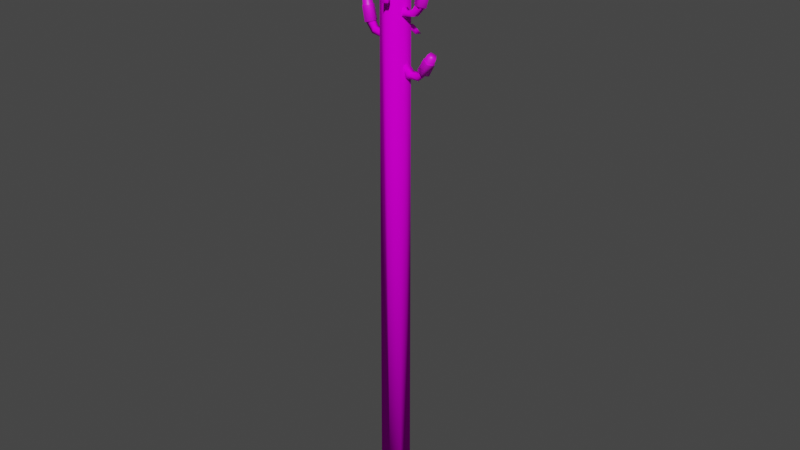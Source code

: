 # Source: e_pillar_broken2.blend  (saved by Blender 2.92.15; exported with 4.5.12 LTS)
import bpy
from mathutils import Matrix  # noqa: F401  (used for matrix-valued properties, if any)

bpy.ops.wm.read_factory_settings(use_empty=True)
scene = bpy.context.scene
scene.name = 'Scene'

# ---- collections
col_collection = bpy.data.collections.new('Collection'); scene.collection.children.link(col_collection)

# ---- images (referenced by path relative to the original .blend; pixels are not part of the script)
import os
ASSET_DIR = os.environ.get("B2B_ASSET_DIR", "")  # directory of the original .blend (textures are referenced by path, not embedded)
HERE = os.path.dirname(os.path.abspath(__file__))  # packed textures are extracted next to this script under _unpacked/

def load_image(name, relpath, width, height, colorspace="sRGB"):
    """Load a texture the original file referenced (path relative to the .blend, or extracted next to this script)."""
    p = next((c for c in (os.path.join(HERE, relpath), os.path.join(ASSET_DIR, relpath)) if relpath and os.path.exists(c)), "")
    if p:
        img = bpy.data.images.load(p, check_existing=True)
        img.name = name
    else:  # same state as the original file: an image datablock whose file is absent (Cycles renders it pink)
        img = bpy.data.images.new(name, width, height)
        img.source = "FILE"
        img.filepath = "//" + (relpath or name)
    img.colorspace_settings.name = colorspace
    return img
img_wood011_1k_color_jpg = load_image('Wood011_1K_Color.jpg', 'Wood011_1K_Color.jpg', 1024, 1024, 'sRGB')
img_stump1_jpg = load_image('stump1.jpg', 'stump1.jpg', 1024, 1024, 'sRGB')
img_metal026_1k_color_jpg = load_image('Metal026_1K_Color.jpg', 'Metal026_1K_Color.jpg', 1024, 1024, 'sRGB')
img_metal024_1k_color_jpg = load_image('Metal024_1K_Color.jpg', 'Metal024_1K_Color.jpg', 1024, 1024, 'sRGB')

# ---- materials (node trees are filled in below, after node groups)
mat_material_001 = bpy.data.materials.new('Material.001')
mat_material_001.use_transparent_shadow = False
mat_material_006 = bpy.data.materials.new('Material.006')
mat_material_006.use_transparent_shadow = False
mat_material_003 = bpy.data.materials.new('Material.003')
mat_material_003.use_transparent_shadow = False
mat_material_004 = bpy.data.materials.new('Material.004')
mat_material_004.use_transparent_shadow = False

# ---- material node trees
mat_material_001.use_nodes = True; mat_material_001.node_tree.nodes.clear()
_N = mat_material_001.node_tree.nodes; _L = mat_material_001.node_tree.links
n0 = _N.new('ShaderNodeBsdfPrincipled'); n0.name = 'Principled BSDF'; n0.location = (10, 300)
n0.distribution = 'GGX'
n0.subsurface_method = 'BURLEY'
n0.inputs[3].default_value = 1.45
n0.inputs[13].default_value = 0.0
n0.inputs[27].default_value = (0.0, 0.0, 0.0, 1.0)
n0.inputs[28].default_value = 1.0
n1 = _N.new('ShaderNodeOutputMaterial'); n1.name = 'Material Output'; n1.location = (300, 300)
n2 = _N.new('ShaderNodeTexImage'); n2.name = 'Image Texture'; n2.location = (-351, 165)
n2.image = img_wood011_1k_color_jpg
_L.new(n0.outputs[0], n1.inputs[0])
_L.new(n2.outputs[0], n0.inputs[0])
n1.is_active_output = True
mat_material_006.use_nodes = True; mat_material_006.node_tree.nodes.clear()
_N = mat_material_006.node_tree.nodes; _L = mat_material_006.node_tree.links
n0 = _N.new('ShaderNodeBsdfPrincipled'); n0.name = 'Principled BSDF'; n0.location = (10, 300)
n0.distribution = 'GGX'
n0.subsurface_method = 'BURLEY'
n0.inputs[3].default_value = 1.45
n0.inputs[27].default_value = (0.0, 0.0, 0.0, 1.0)
n0.inputs[28].default_value = 1.0
n1 = _N.new('ShaderNodeOutputMaterial'); n1.name = 'Material Output'; n1.location = (300, 300)
n2 = _N.new('ShaderNodeTexImage'); n2.name = 'Image Texture'; n2.location = (-300, 178)
n2.image = img_stump1_jpg
_L.new(n0.outputs[0], n1.inputs[0])
_L.new(n2.outputs[0], n0.inputs[0])
n1.is_active_output = True
mat_material_003.use_nodes = True; mat_material_003.node_tree.nodes.clear()
_N = mat_material_003.node_tree.nodes; _L = mat_material_003.node_tree.links
n0 = _N.new('ShaderNodeBsdfPrincipled'); n0.name = 'Principled BSDF'; n0.location = (10, 300)
n0.distribution = 'GGX'
n0.subsurface_method = 'BURLEY'
n0.inputs[3].default_value = 1.45
n0.inputs[13].default_value = 0.0
n0.inputs[27].default_value = (0.0, 0.0, 0.0, 1.0)
n0.inputs[28].default_value = 1.0
n1 = _N.new('ShaderNodeOutputMaterial'); n1.name = 'Material Output'; n1.location = (300, 300)
n2 = _N.new('ShaderNodeTexImage'); n2.name = 'Image Texture'; n2.location = (-488, 134)
n2.image = img_metal026_1k_color_jpg
_L.new(n0.outputs[0], n1.inputs[0])
_L.new(n2.outputs[0], n0.inputs[0])
n1.is_active_output = True
mat_material_004.use_nodes = True; mat_material_004.node_tree.nodes.clear()
_N = mat_material_004.node_tree.nodes; _L = mat_material_004.node_tree.links
n0 = _N.new('ShaderNodeBsdfPrincipled'); n0.name = 'Principled BSDF'; n0.location = (10, 300)
n0.distribution = 'GGX'
n0.subsurface_method = 'BURLEY'
n0.inputs[3].default_value = 1.45
n0.inputs[27].default_value = (0.0, 0.0, 0.0, 1.0)
n0.inputs[28].default_value = 1.0
n1 = _N.new('ShaderNodeOutputMaterial'); n1.name = 'Material Output'; n1.location = (300, 300)
n2 = _N.new('ShaderNodeTexImage'); n2.name = 'Image Texture'; n2.location = (-353, 101)
n2.image = img_metal024_1k_color_jpg
_L.new(n0.outputs[0], n1.inputs[0])
_L.new(n2.outputs[0], n0.inputs[0])
n1.is_active_output = True

# ---- world
world_world = bpy.data.worlds.new('World'); scene.world = world_world
world_world.use_nodes = True; world_world.node_tree.nodes.clear()
_N = world_world.node_tree.nodes; _L = world_world.node_tree.links
n0 = _N.new('ShaderNodeOutputWorld'); n0.name = 'World Output'; n0.location = (300, 300)
n1 = _N.new('ShaderNodeBackground'); n1.name = 'Background'; n1.location = (10, 300)
n1.inputs[0].default_value = (0.05088, 0.05088, 0.05088, 1.0)
_L.new(n1.outputs[0], n0.inputs[0])
n0.is_active_output = True
world_world.color = (0.05088, 0.05088, 0.05088)
world_world.use_sun_shadow = False
world_world.sun_shadow_jitter_overblur = 0.0

# ---- meshes
me_cylinder = bpy.data.meshes.new('Cylinder')
me_cylinder.from_pydata([(0.001286, 0.5066, 28.03), (-0.00111, 0.8451, 27.78), (0.4415, 0.2774, 27.96), (0.7307, 0.4226, 27.78), (0.453, -0.2798, 27.92), (0.7307, -0.4224, 27.46), (-0.002961, -0.5052, 27.86), (-0.00111, -0.8449, 27.58), (-0.439, -0.2514, 27.93), (-0.7329, -0.4224, 27.66), (-0.4405, 0.2511, 28.01), (-0.7329, 0.4226, 27.67), (-0.2418, 0.9855, -11.02), (0.7978, 0.4614, -11.14), (-0.8, 0.4614, -9.659), (0.8011, -0.5063, -11.39), (0.1477, -0.8069, -11.12), (-0.769, -0.5628, -10.03)], [], [(14, 11, 1, 12), (15, 5, 7, 16), (16, 7, 9, 17), (17, 9, 11, 14), (12, 1, 3, 13), (13, 3, 5, 15), (3, 1, 0, 2), (5, 3, 2, 4), (7, 5, 4, 6), (9, 7, 6, 8), (11, 9, 8, 10), (1, 11, 10, 0), (2, 0, 10, 8, 6, 4), (14, 12, 16, 17), (13, 15, 16, 12)])
me_cylinder.polygons.foreach_set('use_smooth', [True] * 15)
me_cylinder.polygons.foreach_set('material_index', [0, 0, 0, 0, 0, 0, 0, 0, 0, 0, 0, 0, 0, 1, 1])
_uv = me_cylinder.uv_layers.new(name='UVMap')
_uv.uv.foreach_set('vector', [-0.3632, 1.544, -0.3359, -1.607, -0.1873, -1.626, -0.2009, 1.535, 0.3675, 1.544, 0.4219, -1.588, 0.5707, -1.609, 0.5299, 1.534, 0.5299, 1.534, 0.5707, -1.609, 0.8681, -1.623, 0.8545, 1.527, 0.8545, 1.527, 0.8681, -1.623, 1.017, -1.626, 1.017, 1.525, -0.2009, 1.535, -0.1873, -1.626, 0.11, -1.626, 0.1236, 1.535, 0.1236, 1.535, 0.11, -1.626, 0.2586, -1.569, 0.2859, 1.563, 1.542, -1.425, 1.282, -1.332, 1.279, -1.383, 1.436, -1.436, 1.542, -1.578, 1.542, -1.425, 1.436, -1.436, 1.438, -1.533, 1.277, -1.626, 1.542, -1.578, 1.438, -1.533, 1.275, -1.56, 1.017, -1.531, 1.277, -1.626, 1.275, -1.56, 1.119, -1.503, 1.02, -1.386, 1.017, -1.531, 1.119, -1.503, 1.12, -1.415, 1.282, -1.332, 1.02, -1.386, 1.12, -1.415, 1.279, -1.383, 1.436, -1.436, 1.279, -1.383, 1.12, -1.415, 1.119, -1.503, 1.275, -1.56, 1.438, -1.533, 0.1954, 0.8038, 0.1857, 0.3612, 0.6625, 0.7192, 0.4668, 0.939, 0.4643, 0.1282, 0.727, 0.3827, 0.6625, 0.7192, 0.1857, 0.3612])
me_cylinder.materials.append(mat_material_001)
me_cylinder.materials.append(mat_material_006)
me_cylinder.use_remesh_fix_poles = True
me_cylinder.use_remesh_preserve_attributes = False
me_cylinder.use_mirror_vertex_groups = False
me_cylinder.update()
me_cube_007 = bpy.data.meshes.new('Cube.007')
me_cube_007.from_pydata([(0.0641, -1.264, -44.88), (0.0641, -1.264, -43.9), (0.0641, -0.2833, -44.88), (0.0641, -0.2833, -43.9), (2.118, -1.184, -44.7), (2.576, -1.181, -44.0), (2.115, -0.3092, -44.7), (2.573, -0.306, -44.0), (2.758, -1.211, -45.41), (3.712, -1.211, -45.39), (2.758, -0.3362, -45.41), (3.712, -0.3362, -45.39), (-1.793, 1.811, -30.87), (-1.431, 1.562, -29.7), (-2.859, 1.191, -30.67), (-2.497, 0.942, -29.5), (-2.245, 3.128, -29.18), (-1.743, 2.529, -28.35), (-3.311, 2.507, -28.98), (-2.81, 1.909, -28.15), (-3.04, 4.274, -29.44), (-3.044, 4.602, -28.43), (-3.991, 3.721, -29.26), (-3.995, 4.049, -28.25), (-3.533, 4.811, -30.41), (-4.05, 5.83, -30.0), (-4.484, 4.257, -30.23), (-5.001, 5.277, -29.83), (-0.9755, 1.013, -40.2), (-1.061, 0.7189, -38.99), (-2.03, 0.3822, -40.43), (-2.115, 0.08787, -39.22), (-2.036, 2.26, -38.75), (-1.86, 1.63, -37.81), (-3.09, 1.629, -38.97), (-2.914, 0.9989, -38.04), (-2.701, 3.413, -39.24), (-3.077, 3.701, -38.29), (-3.641, 2.851, -39.44), (-4.018, 3.138, -38.49), (-2.814, 3.987, -40.3), (-3.462, 4.988, -40.08), (-3.754, 3.424, -40.51), (-4.402, 4.425, -40.28), (-0.3781, 1.008, -53.42), (-0.6219, 0.7037, -52.23), (-1.412, 0.4092, -53.78), (-1.656, 0.1049, -52.6), (-1.579, 2.269, -52.09), (-1.537, 1.625, -51.15), (-2.613, 1.67, -52.45), (-2.571, 1.026, -51.52), (-2.146, 3.446, -52.64), (-2.63, 3.734, -51.74), (-3.068, 2.912, -52.97), (-3.552, 3.2, -52.07), (-2.109, 4.033, -53.71), (-2.754, 5.049, -53.55), (-3.031, 3.499, -54.03), (-3.676, 4.515, -53.87), (-1.181, -1.243, -36.17), (-1.393, -0.9923, -34.96), (-0.1078, -0.6062, -36.11), (-0.3198, -0.3553, -34.91), (-0.4949, -2.543, -34.54), (-0.8952, -1.946, -33.66), (0.5784, -1.906, -34.49), (0.1781, -1.309, -33.6), (0.2768, -3.679, -34.9), (0.4153, -4.001, -33.9), (1.234, -3.111, -34.85), (1.373, -3.432, -33.85), (0.6481, -4.214, -35.93), (1.229, -5.224, -35.58), (1.605, -3.646, -35.88), (2.187, -4.655, -35.53), (-0.7245, -1.624, -48.42), (-0.9638, -1.713, -47.2), (0.325, -0.9942, -48.17), (0.08573, -1.084, -46.95), (-0.01892, -3.292, -47.19), (-0.4534, -2.968, -46.19), (1.031, -2.663, -46.94), (0.5961, -2.339, -45.94), (0.7972, -4.268, -47.82), (0.9312, -4.843, -46.94), (1.733, -3.706, -47.6), (1.867, -4.281, -46.72), (1.203, -4.495, -48.94), (1.813, -5.541, -48.87), (2.139, -3.933, -48.72), (2.75, -4.98, -48.65), (-1.474, -0.9875, -41.13), (-1.448, -1.067, -42.11), (-1.616, -0.02021, -41.22), (-1.59, -0.09999, -42.19), (-3.673, -1.367, -41.48), (-3.966, -1.485, -42.25), (-3.716, -0.5004, -41.6), (-4.009, -0.6192, -42.37), (-4.161, -1.286, -40.65), (-5.103, -1.427, -40.69), (-4.287, -0.423, -40.72), (-5.23, -0.5641, -40.76), (-1.612, 0.624, -35.01), (-1.61, 0.6591, -35.99), (-0.7698, 0.1207, -35.03), (-0.7676, 0.1558, -36.01), (-0.4624, 2.41, -35.11), (-0.2357, 2.809, -35.8), (0.2889, 1.961, -35.12), (0.5156, 2.36, -35.81), (-0.1845, 2.889, -34.4), (0.3048, 3.707, -34.39), (0.5666, 2.44, -34.41), (1.056, 3.258, -34.4)], [], [(6, 4, 0, 2), (5, 7, 3, 1), (4, 5, 1, 0), (7, 5, 9, 11), (6, 7, 11, 10), (5, 4, 8, 9), (4, 6, 10, 8), (7, 6, 2, 3), (14, 15, 19, 18), (16, 17, 13, 12), (14, 18, 16, 12), (19, 15, 13, 17), (20, 21, 17, 16), (22, 20, 16, 18), (23, 21, 25, 27), (22, 23, 27, 26), (21, 20, 24, 25), (20, 22, 26, 24), (21, 23, 19, 17), (23, 22, 18, 19), (30, 31, 35, 34), (32, 33, 29, 28), (30, 34, 32, 28), (35, 31, 29, 33), (36, 37, 33, 32), (38, 36, 32, 34), (39, 37, 41, 43), (38, 39, 43, 42), (37, 36, 40, 41), (36, 38, 42, 40), (37, 39, 35, 33), (39, 38, 34, 35), (46, 47, 51, 50), (48, 49, 45, 44), (46, 50, 48, 44), (51, 47, 45, 49), (52, 53, 49, 48), (54, 52, 48, 50), (55, 53, 57, 59), (54, 55, 59, 58), (53, 52, 56, 57), (52, 54, 58, 56), (53, 55, 51, 49), (55, 54, 50, 51), (62, 63, 67, 66), (64, 65, 61, 60), (62, 66, 64, 60), (67, 63, 61, 65), (68, 69, 65, 64), (70, 68, 64, 66), (71, 69, 73, 75), (70, 71, 75, 74), (69, 68, 72, 73), (68, 70, 74, 72), (69, 71, 67, 65), (71, 70, 66, 67), (78, 79, 83, 82), (80, 81, 77, 76), (78, 82, 80, 76), (83, 79, 77, 81), (84, 85, 81, 80), (86, 84, 80, 82), (87, 85, 89, 91), (86, 87, 91, 90), (85, 84, 88, 89), (84, 86, 90, 88), (85, 87, 83, 81), (87, 86, 82, 83), (98, 96, 92, 94), (97, 99, 95, 93), (96, 97, 93, 92), (99, 97, 101, 103), (98, 99, 103, 102), (97, 96, 100, 101), (96, 98, 102, 100), (99, 98, 94, 95), (110, 108, 104, 106), (109, 111, 107, 105), (108, 109, 105, 104), (111, 109, 113, 115), (110, 111, 115, 114), (109, 108, 112, 113), (108, 110, 114, 112), (111, 110, 106, 107), (102, 103, 101, 100), (114, 115, 113, 112)])
me_cube_007.polygons.foreach_set('use_smooth', [True] * 86)
_uv = me_cube_007.uv_layers.new(name='UVMap')
_uv.uv.foreach_set('vector', [0.6104, 0.8445, 0.665, 0.8443, 0.671, 0.9734, 0.6098, 0.9734, 0.5443, 0.7517, 0.5989, 0.7514, 0.5989, 0.9065, 0.5377, 0.907, 0.8016, 0.1017, 0.845, 0.07563, 0.845, 0.2331, 0.7852, 0.2295, 0.1041, 0.608, 0.1536, 0.6215, 0.1536, 0.7163, 0.1041, 0.7027, 0.2004, 0.7204, 0.154, 0.7026, 0.2224, 0.6137, 0.2351, 0.6713, 0.845, 0.07563, 0.8016, 0.1017, 0.7591, 0.05931, 0.7623, 0.0, 0.4512, 0.6262, 0.4512, 0.6772, 0.408, 0.6602, 0.4079, 0.6092, 0.154, 0.7026, 0.2004, 0.7204, 0.2351, 0.8421, 0.1773, 0.8562, 0.3065, 0.2922, 0.2304, 0.306, 0.154, 0.2326, 0.2117, 0.1927, 0.5163, 0.1137, 0.4594, 0.07496, 0.5339, 0.0, 0.6087, 0.01224, 0.5377, 0.7385, 0.5377, 0.613, 0.6094, 0.6259, 0.6094, 0.7514, 0.9233, 0.1115, 0.9233, 0.01384, 0.9932, 0.0, 0.9932, 0.09767, 0.5433, 0.1957, 0.4839, 0.2237, 0.4594, 0.07496, 0.5163, 0.1137, 0.8225, 0.9207, 0.7547, 0.9167, 0.7555, 0.8276, 0.8316, 0.8321, 0.8227, 0.4187, 0.7547, 0.4214, 0.769, 0.3079, 0.8371, 0.3052, 0.2401, 0.109, 0.1794, 0.08219, 0.29, 0.0, 0.3065, 0.07404, 0.4839, 0.2237, 0.5433, 0.1957, 0.6087, 0.2292, 0.593, 0.3036, 0.7547, 0.9167, 0.8225, 0.9207, 0.8316, 0.9765, 0.7637, 0.9725, 0.7547, 0.4214, 0.8227, 0.4187, 0.8371, 0.5708, 0.7607, 0.5738, 0.1794, 0.08219, 0.2401, 0.109, 0.2117, 0.1927, 0.154, 0.2326, 0.6098, 0.5958, 0.5346, 0.613, 0.4598, 0.5432, 0.517, 0.5009, 0.3643, 0.1119, 0.3065, 0.06995, 0.3831, 0.0, 0.4594, 0.01674, 0.0, 0.959, 0.0, 0.8363, 0.07414, 0.8479, 0.07414, 0.9705, 0.2264, 0.8562, 0.2264, 0.9527, 0.154, 0.9651, 0.154, 0.8686, 0.3928, 0.1949, 0.332, 0.2191, 0.3065, 0.06995, 0.3643, 0.1119, 0.7486, 0.995, 0.6791, 0.995, 0.6764, 0.9073, 0.7544, 0.9073, 0.46, 0.7666, 0.5294, 0.7687, 0.5377, 0.8673, 0.4682, 0.8652, 0.5441, 0.4161, 0.4844, 0.3921, 0.5941, 0.3052, 0.6098, 0.3783, 0.332, 0.2191, 0.3928, 0.1949, 0.4594, 0.2323, 0.4429, 0.3052, 0.9247, 0.7411, 0.9247, 0.6755, 0.9781, 0.6565, 0.9781, 0.7221, 0.5294, 0.7687, 0.46, 0.7666, 0.4598, 0.613, 0.5377, 0.6153, 0.4844, 0.3921, 0.5441, 0.4161, 0.517, 0.5009, 0.4598, 0.5432, 0.7547, 0.597, 0.682, 0.6145, 0.6098, 0.5447, 0.6652, 0.502, 0.2104, 0.4181, 0.154, 0.3751, 0.229, 0.306, 0.3035, 0.324, 0.1495, 0.8468, 0.1495, 0.9671, 0.07414, 0.9567, 0.07414, 0.8363, 0.5337, 0.8673, 0.5337, 0.9625, 0.4598, 0.974, 0.4598, 0.8788, 0.2385, 0.5022, 0.1791, 0.5256, 0.154, 0.3751, 0.2104, 0.4181, 0.9917, 0.1983, 0.9233, 0.1983, 0.9233, 0.1115, 1.0, 0.1115, 0.7547, 0.7269, 0.8226, 0.733, 0.8374, 0.8276, 0.7695, 0.8215, 0.6911, 0.4168, 0.6335, 0.393, 0.7396, 0.3052, 0.7547, 0.3786, 0.1791, 0.5256, 0.2385, 0.5022, 0.3035, 0.5407, 0.2872, 0.6137, 0.9794, 0.5738, 0.9794, 0.6406, 0.9247, 0.6565, 0.9247, 0.5898, 0.8226, 0.733, 0.7547, 0.7269, 0.7612, 0.5738, 0.8374, 0.5807, 0.6335, 0.393, 0.6911, 0.4168, 0.6652, 0.502, 0.6098, 0.5447, 0.154, 0.2903, 0.07701, 0.3052, 0.0, 0.2335, 0.05842, 0.1929, 0.3647, 0.4182, 0.3065, 0.3784, 0.3831, 0.3052, 0.4598, 0.319, 0.9976, 0.7893, 0.9976, 0.8983, 0.9193, 0.8962, 0.9193, 0.7873, 0.845, 0.08089, 0.845, 0.00173, 0.9233, 0.0, 0.9233, 0.07916, 0.3928, 0.5005, 0.3318, 0.5272, 0.3065, 0.3784, 0.3647, 0.4182, 0.99, 0.9787, 0.9201, 0.9769, 0.9193, 0.8962, 0.9976, 0.8983, 0.3701, 0.9662, 0.3065, 0.9777, 0.3065, 0.8488, 0.3701, 0.8373, 0.08679, 0.1091, 0.02555, 0.08349, 0.1375, 0.0, 0.154, 0.0733, 0.3318, 0.5272, 0.3928, 0.5005, 0.4598, 0.5354, 0.4435, 0.6092, 0.5377, 0.907, 0.6035, 0.913, 0.6035, 0.9869, 0.5377, 0.9809, 0.9233, 0.228, 0.8534, 0.2295, 0.845, 0.08089, 0.9233, 0.07916, 0.02555, 0.08349, 0.08679, 0.1091, 0.05842, 0.1929, 0.0, 0.2335, 0.1531, 0.5947, 0.0767, 0.608, 0.0, 0.535, 0.05796, 0.4958, 0.666, 0.1127, 0.6087, 0.07485, 0.6837, 0.0, 0.7591, 0.01146, 0.9193, 0.7873, 0.9152, 0.9124, 0.8374, 0.9142, 0.8415, 0.7891, 0.6875, 0.7513, 0.6936, 0.8443, 0.6159, 0.8438, 0.6098, 0.7507, 0.6932, 0.1934, 0.6334, 0.2216, 0.6087, 0.07485, 0.666, 0.1127, 0.9193, 0.9824, 0.8499, 0.984, 0.8374, 0.9142, 0.9152, 0.9124, 0.3007, 0.9136, 0.2351, 0.9172, 0.2351, 0.7783, 0.3007, 0.7747, 0.08646, 0.4128, 0.02554, 0.3861, 0.1366, 0.3052, 0.1531, 0.3786, 0.6334, 0.2216, 0.6932, 0.1934, 0.7591, 0.226, 0.7433, 0.2997, 0.9913, 0.494, 0.9243, 0.4941, 0.9243, 0.4178, 0.9913, 0.4177, 0.6243, 0.6145, 0.6936, 0.615, 0.6875, 0.7513, 0.6098, 0.7507, 0.02554, 0.3861, 0.08646, 0.4128, 0.05796, 0.4958, 0.0, 0.535, 0.377, 0.8427, 0.4316, 0.8373, 0.4316, 0.9789, 0.3701, 0.9796, 0.2966, 0.7747, 0.242, 0.769, 0.2351, 0.6137, 0.2966, 0.6149, 0.3539, 0.7499, 0.3065, 0.7712, 0.3097, 0.6109, 0.3706, 0.6092, 0.9252, 0.314, 0.9763, 0.3052, 0.9763, 0.4059, 0.9243, 0.4177, 0.04719, 0.7006, 0.0, 0.6798, 0.1041, 0.608, 0.1041, 0.6678, 0.3065, 0.7712, 0.3539, 0.7499, 0.4079, 0.7774, 0.4079, 0.8373, 0.8119, 0.2988, 0.7598, 0.2924, 0.7591, 0.2331, 0.8119, 0.2429, 0.0, 0.6798, 0.04719, 0.7006, 0.06801, 0.8363, 0.007389, 0.8353, 0.6951, 0.774, 0.7494, 0.774, 0.7544, 0.9073, 0.6936, 0.9073, 0.7001, 0.6155, 0.7542, 0.6145, 0.7542, 0.773, 0.6936, 0.774, 0.8791, 0.6645, 0.9247, 0.642, 0.9247, 0.7873, 0.8632, 0.7838, 0.9234, 0.2021, 0.9771, 0.1983, 0.9771, 0.3006, 0.9233, 0.3042, 0.8787, 0.4294, 0.9243, 0.4539, 0.8411, 0.519, 0.8371, 0.4639, 0.9247, 0.642, 0.8791, 0.6645, 0.8374, 0.6285, 0.8414, 0.5738, 0.4079, 0.7339, 0.408, 0.6795, 0.4588, 0.6772, 0.4588, 0.7316, 0.9243, 0.4539, 0.8787, 0.4294, 0.8629, 0.3063, 0.9243, 0.3052, 0.7591, 0.2331, 0.9243, 0.4177, 0.4079, 0.8373, 0.8119, 0.2429, 0.4588, 0.6772, 0.9233, 0.3042, 0.8414, 0.5738, 0.4588, 0.7316])
me_cube_007.materials.append(mat_material_003)
me_cube_007.use_remesh_fix_poles = True
me_cube_007.use_remesh_preserve_attributes = False
me_cube_007.use_mirror_vertex_groups = False
me_cube_007.update()
me_cylinder_007 = bpy.data.meshes.new('Cylinder.007')
me_cylinder_007.from_pydata([(-0.7554, 2.693, 28.33), (-0.7554, 2.659, 30.33), (0.039, 2.116, 28.33), (0.005931, 2.105, 30.33), (-0.2644, 1.182, 28.33), (-0.2849, 1.21, 30.33), (-1.246, 1.182, 28.33), (-1.226, 1.21, 30.33), (-1.55, 2.116, 28.33), (-1.517, 2.105, 30.33), (5.719, -5.854, 17.94), (6.636, -6.791, 19.39), (4.641, -6.45, 18.08), (5.603, -7.363, 19.53), (3.902, -5.691, 18.52), (4.894, -6.635, 19.95), (4.523, -4.625, 18.65), (5.489, -5.613, 20.07), (5.646, -4.726, 18.3), (6.566, -5.71, 19.73), (6.161, -6.361, 18.84), (6.864, -7.12, 20.09), (5.238, -6.872, 18.96), (6.071, -7.559, 20.2), (4.604, -6.221, 19.34), (5.526, -7.0, 20.52), (5.136, -5.308, 19.45), (5.983, -6.215, 20.62), (6.099, -5.394, 19.14), (6.81, -6.289, 20.35), (5.015, -5.505, 24.87), (5.578, -5.307, 26.52), (3.894, -5.966, 25.08), (4.504, -5.75, 26.71), (3.102, -5.008, 25.16), (3.745, -4.831, 26.79), (3.733, -3.954, 25.01), (4.35, -3.822, 26.65), (4.916, -4.261, 24.83), (5.483, -4.116, 26.48), (5.243, -5.321, 25.86), (5.642, -5.106, 27.25), (4.282, -5.717, 26.03), (4.817, -5.446, 27.4), (3.603, -4.896, 26.1), (4.234, -4.741, 27.46), (4.144, -3.993, 25.97), (4.699, -3.965, 27.35), (5.157, -4.256, 25.82), (5.569, -4.191, 27.22), (5.095, -4.816, 33.77), (5.677, -4.296, 35.38), (3.99, -5.265, 34.02), (4.619, -4.727, 35.62), (3.173, -4.32, 34.03), (3.836, -3.821, 35.63), (3.772, -3.287, 33.79), (4.41, -2.831, 35.39), (4.96, -3.593, 33.63), (5.548, -3.124, 35.24), (5.332, -4.443, 34.73), (5.748, -3.957, 36.09), (4.386, -4.828, 34.94), (4.934, -4.287, 36.28), (3.685, -4.019, 34.95), (4.333, -3.592, 36.28), (4.199, -3.133, 34.74), (4.774, -2.831, 36.1), (5.217, -3.395, 34.6), (5.648, -3.056, 35.99), (-5.211, 0.515, 21.82), (-5.685, 0.9253, 23.45), (-4.081, 1.029, 21.91), (-4.602, 1.417, 23.55), (-3.283, 0.1233, 22.13), (-3.838, 0.5499, 23.75), (-3.921, -0.9497, 22.17), (-4.449, -0.4784, 23.79), (-5.112, -0.7076, 21.97), (-5.591, -0.2464, 23.6), (-5.385, 0.6962, 22.8), (-5.71, 0.9987, 24.2), (-4.417, 1.136, 22.89), (-4.878, 1.377, 24.27), (-3.733, 0.3605, 23.07), (-4.29, 0.7103, 24.43), (-4.28, -0.559, 23.1), (-4.76, -0.07975, 24.46), (-5.301, -0.3515, 22.94), (-5.637, 0.0985, 24.32), (-5.588, 1.089, 30.54), (-5.366, 1.554, 32.2), (-4.446, 1.565, 30.42), (-4.272, 2.01, 32.08), (-3.617, 0.6378, 30.5), (-3.477, 1.121, 32.16), (-4.246, -0.4114, 30.67), (-4.081, 0.1158, 32.32), (-5.465, -0.1327, 30.69), (-5.248, 0.3829, 32.34), (-5.349, 1.299, 31.52), (-5.084, 1.645, 32.92), (-4.37, 1.707, 31.42), (-4.243, 1.996, 32.83), (-3.66, 0.9125, 31.49), (-3.632, 1.313, 32.89), (-4.199, 0.01339, 31.63), (-4.096, 0.5407, 33.01), (-5.243, 0.2522, 31.65), (-4.993, 0.7459, 33.03)], [], [(0, 1, 3, 2), (2, 3, 5, 4), (4, 5, 7, 6), (6, 7, 9, 8), (8, 9, 1, 0), (0, 2, 4, 6, 8), (3, 1, 9, 7, 5), (10, 11, 13, 12), (12, 13, 15, 14), (14, 15, 17, 16), (16, 17, 19, 18), (18, 19, 11, 10), (10, 12, 14, 16, 18), (20, 21, 23, 22), (22, 23, 25, 24), (24, 25, 27, 26), (23, 21, 29, 27, 25), (26, 27, 29, 28), (28, 29, 21, 20), (30, 31, 33, 32), (32, 33, 35, 34), (34, 35, 37, 36), (36, 37, 39, 38), (38, 39, 31, 30), (30, 32, 34, 36, 38), (40, 41, 43, 42), (42, 43, 45, 44), (44, 45, 47, 46), (43, 41, 49, 47, 45), (46, 47, 49, 48), (48, 49, 41, 40), (50, 51, 53, 52), (52, 53, 55, 54), (54, 55, 57, 56), (56, 57, 59, 58), (58, 59, 51, 50), (50, 52, 54, 56, 58), (60, 61, 63, 62), (62, 63, 65, 64), (64, 65, 67, 66), (63, 61, 69, 67, 65), (66, 67, 69, 68), (68, 69, 61, 60), (70, 71, 73, 72), (72, 73, 75, 74), (74, 75, 77, 76), (76, 77, 79, 78), (78, 79, 71, 70), (70, 72, 74, 76, 78), (80, 81, 83, 82), (82, 83, 85, 84), (84, 85, 87, 86), (83, 81, 89, 87, 85), (86, 87, 89, 88), (88, 89, 81, 80), (90, 91, 93, 92), (92, 93, 95, 94), (94, 95, 97, 96), (96, 97, 99, 98), (98, 99, 91, 90), (90, 92, 94, 96, 98), (100, 101, 103, 102), (102, 103, 105, 104), (104, 105, 107, 106), (103, 101, 109, 107, 105), (106, 107, 109, 108), (108, 109, 101, 100)])
me_cylinder_007.polygons.foreach_set('use_smooth', [True] * 67)
_uv = me_cylinder_007.uv_layers.new(name='UVMap')
_uv.uv.foreach_set('vector', [0.6118, 0.0, 0.6103, 0.1459, 0.5416, 0.1459, 0.5401, 0.0, 0.7175, 0.216, 0.716, 0.362, 0.6473, 0.362, 0.6458, 0.216, 0.6834, 0.0, 0.682, 0.1459, 0.6133, 0.1459, 0.6118, 0.0, 0.5787, 0.5633, 0.5802, 0.4173, 0.6489, 0.4173, 0.6504, 0.5633, 0.6504, 0.5633, 0.6489, 0.7092, 0.5802, 0.7092, 0.5787, 0.5633, 0.1138, 0.5343, 0.07164, 0.4763, 0.1138, 0.4183, 0.1819, 0.4405, 0.1819, 0.5121, 0.6458, 0.3059, 0.5805, 0.3271, 0.5401, 0.2716, 0.5805, 0.216, 0.6458, 0.2372, 0.5015, 0.6492, 0.5, 0.7951, 0.4314, 0.7951, 0.4299, 0.6492, 0.7551, 0.0, 0.7536, 0.1459, 0.6849, 0.1459, 0.6834, 0.0, 0.4299, 0.6492, 0.4284, 0.7951, 0.3597, 0.7951, 0.3582, 0.6492, 0.1433, 0.6454, 0.1418, 0.7913, 0.07313, 0.7913, 0.07164, 0.6454, 0.7937, 0.5633, 0.7922, 0.7092, 0.7235, 0.7092, 0.7221, 0.5633, 0.4003, 0.5332, 0.4685, 0.5554, 0.4685, 0.627, 0.4003, 0.6492, 0.3582, 0.5912, 0.8346, 0.8551, 0.8303, 0.9784, 0.7775, 0.9784, 0.7732, 0.8551, 0.1535, 0.3397, 0.1579, 0.2164, 0.2106, 0.2164, 0.2149, 0.3397, 0.9984, 0.4173, 0.9941, 0.5406, 0.9413, 0.5406, 0.937, 0.4173, 0.1027, 1.0, 0.07164, 0.9573, 0.1027, 0.9146, 0.1528, 0.9309, 0.1528, 0.9837, 0.348, 0.7685, 0.3437, 0.8918, 0.2909, 0.8918, 0.2866, 0.7685, 0.9984, 0.5406, 0.9941, 0.664, 0.9413, 0.664, 0.937, 0.5406, 0.7891, 0.3619, 0.7906, 0.216, 0.8593, 0.216, 0.8608, 0.3619, 0.937, 0.7092, 0.9355, 0.8551, 0.8668, 0.8551, 0.8654, 0.7092, 0.8654, 0.4173, 0.8639, 0.5632, 0.7952, 0.5632, 0.7937, 0.4173, 0.7937, 0.7092, 0.7922, 0.8551, 0.7235, 0.8551, 0.7221, 0.7092, 0.2866, 0.7911, 0.2851, 0.937, 0.2164, 0.937, 0.2149, 0.7911, 0.5106, 0.5332, 0.4685, 0.4753, 0.5106, 0.4173, 0.5787, 0.4395, 0.5787, 0.5111, 0.6402, 0.8551, 0.6358, 0.9785, 0.5831, 0.9785, 0.5787, 0.8551, 0.2047, 0.6454, 0.2004, 0.7687, 0.1476, 0.7687, 0.1433, 0.6454, 0.07164, 0.9146, 0.07597, 0.7913, 0.1287, 0.7913, 0.133, 0.9146, 0.4609, 0.2013, 0.4299, 0.1586, 0.4609, 0.1159, 0.5111, 0.1322, 0.5111, 0.185, 0.0614, 0.7103, 0.05708, 0.8336, 0.004322, 0.8336, 0.0, 0.7103, 0.7732, 0.8551, 0.7689, 0.9784, 0.7161, 0.9784, 0.7118, 0.8551, 0.7221, 0.7092, 0.7206, 0.8551, 0.6519, 0.8551, 0.6504, 0.7092, 0.9324, 0.216, 0.9309, 0.3619, 0.8623, 0.3619, 0.8608, 0.216, 0.8654, 0.5632, 0.8639, 0.7092, 0.7952, 0.7092, 0.7937, 0.5632, 0.8267, 0.0, 0.8253, 0.1459, 0.7566, 0.1459, 0.7551, 0.0, 0.8984, 0.0, 0.8969, 0.1459, 0.8282, 0.1459, 0.8267, 0.0, 0.472, 0.1159, 0.4299, 0.05797, 0.472, 0.0, 0.5401, 0.02214, 0.5401, 0.09379, 0.9938, 0.216, 0.9895, 0.3393, 0.9367, 0.3393, 0.9324, 0.216, 0.0, 0.4636, 0.004322, 0.3403, 0.05708, 0.3403, 0.0614, 0.4636, 0.5424, 0.7951, 0.5381, 0.9184, 0.4854, 0.9184, 0.481, 0.7951, 0.5111, 0.3482, 0.5111, 0.401, 0.4609, 0.4173, 0.4299, 0.3746, 0.4609, 0.3319, 0.0, 0.587, 0.004322, 0.4636, 0.05708, 0.4636, 0.0614, 0.587, 0.7118, 0.8551, 0.7075, 0.9784, 0.6547, 0.9784, 0.6504, 0.8551, 0.6504, 0.7092, 0.6519, 0.5633, 0.7206, 0.5633, 0.7221, 0.7092, 0.2866, 0.6451, 0.2851, 0.7911, 0.2164, 0.7911, 0.2149, 0.6451, 0.7891, 0.216, 0.7876, 0.3619, 0.719, 0.3619, 0.7175, 0.216, 0.6504, 0.5632, 0.6519, 0.4173, 0.7206, 0.4173, 0.7221, 0.5632, 0.7937, 0.4173, 0.7922, 0.5632, 0.7235, 0.5632, 0.7221, 0.4173, 0.472, 0.3319, 0.4299, 0.274, 0.472, 0.216, 0.5401, 0.2381, 0.5401, 0.3098, 0.481, 0.7951, 0.4767, 0.9184, 0.424, 0.9184, 0.4196, 0.7951, 0.348, 0.6451, 0.3437, 0.7685, 0.2909, 0.7685, 0.2866, 0.6451, 0.4196, 0.7951, 0.4153, 0.9184, 0.3626, 0.9184, 0.3582, 0.7951, 0.5923, 0.3482, 0.5923, 0.401, 0.5421, 0.4173, 0.5111, 0.3746, 0.5421, 0.3319, 0.2047, 0.7687, 0.2004, 0.892, 0.1476, 0.892, 0.1433, 0.7687, 0.9598, 0.0, 0.9555, 0.1233, 0.9027, 0.1233, 0.8984, 0.0, 0.5787, 0.8551, 0.5802, 0.7092, 0.6489, 0.7092, 0.6504, 0.8551, 0.937, 0.5632, 0.9355, 0.7092, 0.8668, 0.7092, 0.8654, 0.5632, 0.8654, 0.7092, 0.8639, 0.8551, 0.7952, 0.8551, 0.7937, 0.7092, 0.5015, 0.7951, 0.503, 0.6492, 0.5717, 0.6492, 0.5732, 0.7951, 0.937, 0.4173, 0.9355, 0.5632, 0.8668, 0.5632, 0.8654, 0.4173, 0.5106, 0.6492, 0.4685, 0.5912, 0.5106, 0.5332, 0.5787, 0.5554, 0.5787, 0.627, 0.9882, 0.8551, 0.9838, 0.9784, 0.9311, 0.9784, 0.9268, 0.8551, 0.0614, 0.587, 0.05708, 0.7103, 0.004322, 0.7103, 0.0, 0.587, 0.0614, 0.8336, 0.05708, 0.957, 0.004322, 0.957, 0.0, 0.8336, 0.9294, 0.1233, 0.9796, 0.1396, 0.9796, 0.1924, 0.9294, 0.2087, 0.8984, 0.166, 0.0614, 0.2169, 0.05708, 0.3403, 0.004322, 0.3403, 0.0, 0.2169, 0.9268, 0.8551, 0.9224, 0.9784, 0.8697, 0.9784, 0.8654, 0.8551])
me_cylinder_007.materials.append(mat_material_004)
me_cylinder_007.use_remesh_fix_poles = True
me_cylinder_007.use_remesh_preserve_attributes = False
me_cylinder_007.use_mirror_vertex_groups = False
me_cylinder_007.update()

# ---- objects
ob_cylinder = bpy.data.objects.new('Cylinder', me_cylinder)
ob_cube_004 = bpy.data.objects.new('Cube.004', me_cube_007)
ob_cylinder_005 = bpy.data.objects.new('Cylinder.005', me_cylinder_007)

# ---- transforms, parenting, visibility, modifiers, constraints
ob_cylinder.location = (0.00111, -0.0001146, 9.336)
ob_cylinder.lineart.crease_threshold = 0.0
ob_cube_004.location = (-0.6446, 0.7112, 17.05)
ob_cube_004.rotation_euler = (3.159, -0.04205, 2.104)
ob_cube_004.scale = (0.3534, 0.3534, 0.3534)
ob_cube_004.lineart.crease_threshold = 0.0
ob_cylinder_005.location = (-0.8735, 1.108, 17.78)
ob_cylinder_005.rotation_euler = (0.04206, 0.01708, 0.5336)
ob_cylinder_005.scale = (0.3575, 0.3578, 0.5388)
ob_cylinder_005.lineart.crease_threshold = 0.0

# ---- collection membership
col_collection.objects.link(ob_cylinder)
col_collection.objects.link(ob_cube_004)
col_collection.objects.link(ob_cylinder_005)

# ---- scene / render settings (as saved in the file)
scene.frame_start = 1; scene.frame_end = 250; scene.frame_set(1)
scene.render.engine = 'BLENDER_EEVEE_NEXT'
scene.cycles.use_denoising = False
scene.cycles.samples = 128
scene.cycles.sampling_pattern = 'TABULATED_SOBOL'
scene.cycles.use_adaptive_sampling = False
scene.cycles.use_light_tree = False
scene.view_settings.view_transform = 'Filmic'
bpy.context.view_layer.update()

# ---- added for rendering (the .blend has no active camera and no usable light): camera, sun
cam_auto = bpy.data.cameras.new('AutoCamera')
cam_auto.lens = 50.0
cam_auto.sensor_width = 36.0
cam_auto.clip_end = 1000.0
ob_auto_camera = bpy.data.objects.new('AutoCamera', cam_auto)
scene.collection.objects.link(ob_auto_camera)
ob_auto_camera.location = (37.5685, -44.693, 47.5016)
ob_auto_camera.rotation_euler = (1.09748, -7.21219e-08, 0.694738)
scene.camera = ob_auto_camera
light_auto_sun = bpy.data.lights.new('AutoSun', 'SUN')
light_auto_sun.energy = 3.0
light_auto_sun.angle = 0.0523599
ob_auto_sun = bpy.data.objects.new('AutoSun', light_auto_sun)
scene.collection.objects.link(ob_auto_sun)
ob_auto_sun.rotation_euler = (0.872665, 0.174533, 0.523599)
bpy.context.view_layer.update()
